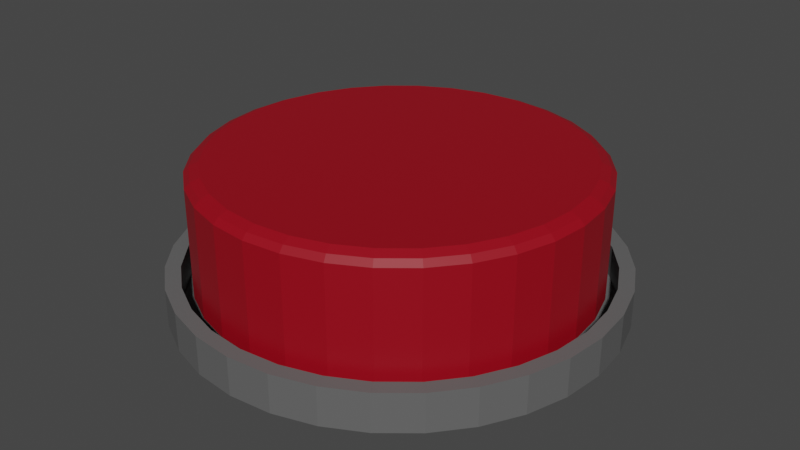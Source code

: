# Source: Button.blend  (saved by Blender 3.3.6; exported with 4.5.12 LTS)
import bpy
from mathutils import Matrix  # noqa: F401  (used for matrix-valued properties, if any)

bpy.ops.wm.read_factory_settings(use_empty=True)
scene = bpy.context.scene
scene.name = 'Scene'

# ---- collections
col_collection = bpy.data.collections.new('Collection'); scene.collection.children.link(col_collection)

# ---- materials (node trees are filled in below, after node groups)
mat_material_001 = bpy.data.materials.new('Material.001')
mat_material_001.use_transparent_shadow = False
mat_material_002 = bpy.data.materials.new('Material.002')
mat_material_002.use_transparent_shadow = False

# ---- material node trees
mat_material_001.use_nodes = True; mat_material_001.node_tree.nodes.clear()
_N = mat_material_001.node_tree.nodes; _L = mat_material_001.node_tree.links
n0 = _N.new('ShaderNodeBsdfPrincipled'); n0.name = 'Principled BSDF'; n0.location = (10, 300)
n0.distribution = 'GGX'
n0.subsurface_method = 'RANDOM_WALK_SKIN'
n0.inputs[0].default_value = (0.3111, 0.0, 0.008883, 1.0)
n0.inputs[3].default_value = 1.45
n0.inputs[27].default_value = (0.0, 0.0, 0.0, 1.0)
n0.inputs[28].default_value = 1.0
n1 = _N.new('ShaderNodeOutputMaterial'); n1.name = 'Material Output'; n1.location = (300, 300)
_L.new(n0.outputs[0], n1.inputs[0])
n1.is_active_output = True
mat_material_002.use_nodes = True; mat_material_002.node_tree.nodes.clear()
_N = mat_material_002.node_tree.nodes; _L = mat_material_002.node_tree.links
n0 = _N.new('ShaderNodeBsdfPrincipled'); n0.name = 'Principled BSDF'; n0.location = (10, 300)
n0.distribution = 'GGX'
n0.subsurface_method = 'RANDOM_WALK_SKIN'
n0.inputs[0].default_value = (0.1226, 0.1226, 0.1226, 1.0)
n0.inputs[3].default_value = 1.45
n0.inputs[27].default_value = (0.0, 0.0, 0.0, 1.0)
n0.inputs[28].default_value = 1.0
n1 = _N.new('ShaderNodeOutputMaterial'); n1.name = 'Material Output'; n1.location = (300, 300)
_L.new(n0.outputs[0], n1.inputs[0])
n1.is_active_output = True

# ---- world
world_world = bpy.data.worlds.new('World'); scene.world = world_world
world_world.use_nodes = True; world_world.node_tree.nodes.clear()
_N = world_world.node_tree.nodes; _L = world_world.node_tree.links
n0 = _N.new('ShaderNodeOutputWorld'); n0.name = 'World Output'; n0.location = (300, 300)
n1 = _N.new('ShaderNodeBackground'); n1.name = 'Background'; n1.location = (10, 300)
n1.inputs[0].default_value = (0.05088, 0.05088, 0.05088, 1.0)
_L.new(n1.outputs[0], n0.inputs[0])
n0.is_active_output = True
world_world.color = (0.05088, 0.05088, 0.05088)
world_world.use_sun_shadow = False
world_world.sun_shadow_jitter_overblur = 0.0

# ---- meshes
me_cylinder = bpy.data.meshes.new('Cylinder')
me_cylinder.from_pydata([(0.0, 0.9341, -0.08758), (0.1822, 0.9161, -0.08758), (0.3575, 0.863, -0.08758), (0.5189, 0.7766, -0.08758), (0.6605, 0.6605, -0.08758), (0.7766, 0.5189, -0.08758), (0.863, 0.3575, -0.08758), (0.9161, 0.1822, -0.08758), (0.9341, 0.0, -0.08758), (0.9161, -0.1822, -0.08758), (0.863, -0.3575, -0.08758), (0.7766, -0.5189, -0.08758), (0.6605, -0.6605, -0.08758), (0.5189, -0.7766, -0.08758), (0.3575, -0.863, -0.08758), (0.1822, -0.9161, -0.08758), (0.0, -0.9341, -0.08758), (-0.1822, -0.9161, -0.08758), (-0.3575, -0.863, -0.08758), (-0.5189, -0.7766, -0.08758), (-0.6605, -0.6605, -0.08758), (-0.7766, -0.5189, -0.08758), (-0.863, -0.3575, -0.08758), (-0.9161, -0.1822, -0.08758), (-0.9341, 0.0, -0.08758), (-0.9161, 0.1822, -0.08758), (-0.863, 0.3575, -0.08758), (-0.7766, 0.5189, -0.08758), (-0.6605, 0.6605, -0.08758), (-0.5189, 0.7766, -0.08758), (-0.3575, 0.863, -0.08758), (-0.1822, 0.9161, -0.08758), (0.0, 1.0, 0.08758), (0.1951, 0.9808, 0.08758), (0.3827, 0.9239, 0.08758), (0.5556, 0.8315, 0.08758), (0.7071, 0.7071, 0.08758), (0.8315, 0.5556, 0.08758), (0.9239, 0.3827, 0.08758), (0.9808, 0.1951, 0.08758), (1.0, 0.0, 0.08758), (0.9808, -0.1951, 0.08758), (0.9239, -0.3827, 0.08758), (0.8315, -0.5556, 0.08758), (0.7071, -0.7071, 0.08758), (0.5556, -0.8315, 0.08758), (0.3827, -0.9239, 0.08758), (0.1951, -0.9808, 0.08758), (0.0, -1.0, 0.08758), (-0.1951, -0.9808, 0.08758), (-0.3827, -0.9239, 0.08758), (-0.5556, -0.8315, 0.08758), (-0.7071, -0.7071, 0.08758), (-0.8315, -0.5556, 0.08758), (-0.9239, -0.3827, 0.08758), (-0.9808, -0.1951, 0.08758), (-1.0, 0.0, 0.08758), (-0.9808, 0.1951, 0.08758), (-0.9239, 0.3827, 0.08758), (-0.8315, 0.5556, 0.08758), (-0.7071, 0.7071, 0.08758), (-0.5556, 0.8315, 0.08758), (-0.3827, 0.9239, 0.08758), (-0.1951, 0.9808, 0.08758), (0.0, 0.932, 0.08758), (0.1818, 0.9141, 0.08758), (0.3566, 0.861, 0.08758), (0.5178, 0.7749, 0.08758), (0.659, 0.659, 0.08758), (0.7749, 0.5178, 0.08758), (0.861, 0.3566, 0.08758), (0.9141, 0.1818, 0.08758), (0.932, 0.0, 0.08758), (0.9141, -0.1818, 0.08758), (0.861, -0.3566, 0.08758), (0.7749, -0.5178, 0.08758), (0.659, -0.659, 0.08758), (0.5178, -0.7749, 0.08758), (0.3566, -0.861, 0.08758), (0.1818, -0.9141, 0.08758), (0.0, -0.932, 0.08758), (-0.1818, -0.9141, 0.08758), (-0.3566, -0.861, 0.08758), (-0.5178, -0.7749, 0.08758), (-0.659, -0.659, 0.08758), (-0.7749, -0.5178, 0.08758), (-0.861, -0.3566, 0.08758), (-0.9141, -0.1818, 0.08758), (-0.932, 0.0, 0.08758), (-0.9141, 0.1818, 0.08758), (-0.861, 0.3566, 0.08758), (-0.7749, 0.5178, 0.08758), (-0.659, 0.659, 0.08758), (-0.5178, 0.7749, 0.08758), (-0.3566, 0.861, 0.08758), (-0.1818, 0.9141, 0.08758), (0.1951, 0.9808, -0.08758), (0.0, 1.0, -0.08758), (0.3827, 0.9239, -0.08758), (0.5556, 0.8315, -0.08758), (0.7071, 0.7071, -0.08758), (0.8315, 0.5556, -0.08758), (0.9239, 0.3827, -0.08758), (0.9808, 0.1951, -0.08758), (1.0, 0.0, -0.08758), (0.9808, -0.1951, -0.08758), (0.9239, -0.3827, -0.08758), (0.8315, -0.5556, -0.08758), (0.7071, -0.7071, -0.08758), (0.5556, -0.8315, -0.08758), (0.3827, -0.9239, -0.08758), (0.1951, -0.9808, -0.08758), (0.0, -1.0, -0.08758), (-0.1951, -0.9808, -0.08758), (-0.3827, -0.9239, -0.08758), (-0.5556, -0.8315, -0.08758), (-0.7071, -0.7071, -0.08758), (-0.8315, -0.5556, -0.08758), (-0.9239, -0.3827, -0.08758), (-0.9808, -0.1951, -0.08758), (-1.0, 0.0, -0.08758), (-0.9808, 0.1951, -0.08758), (-0.9239, 0.3827, -0.08758), (-0.8315, 0.5556, -0.08758), (-0.7071, 0.7071, -0.08758), (-0.5556, 0.8315, -0.08758), (-0.3827, 0.9239, -0.08758), (-0.1951, 0.9808, -0.08758), (0.1822, 0.9161, -0.08758), (0.0, 0.9341, -0.08758), (0.3575, 0.863, -0.08758), (0.5189, 0.7766, -0.08758), (0.6605, 0.6605, -0.08758), (0.7766, 0.5189, -0.08758), (0.863, 0.3575, -0.08758), (0.9161, 0.1822, -0.08758), (0.9341, 0.0, -0.08758), (0.9161, -0.1822, -0.08758), (0.863, -0.3575, -0.08758), (0.7766, -0.5189, -0.08758), (0.6605, -0.6605, -0.08758), (0.5189, -0.7766, -0.08758), (0.3575, -0.863, -0.08758), (0.1822, -0.9161, -0.08758), (0.0, -0.9341, -0.08758), (-0.1822, -0.9161, -0.08758), (-0.3575, -0.863, -0.08758), (-0.5189, -0.7766, -0.08758), (-0.6605, -0.6605, -0.08758), (-0.7766, -0.5189, -0.08758), (-0.863, -0.3575, -0.08758), (-0.9161, -0.1822, -0.08758), (-0.9341, 0.0, -0.08758), (-0.9161, 0.1822, -0.08758), (-0.863, 0.3575, -0.08758), (-0.7766, 0.5189, -0.08758), (-0.6605, 0.6605, -0.08758), (-0.5189, 0.7766, -0.08758), (-0.3575, 0.863, -0.08758), (-0.1822, 0.9161, -0.08758), (0.1822, 0.9161, -0.08758), (0.0, 0.9341, -0.08758), (0.3575, 0.863, -0.08758), (0.5189, 0.7766, -0.08758), (0.6605, 0.6605, -0.08758), (0.7766, 0.5189, -0.08758), (0.863, 0.3575, -0.08758), (0.9161, 0.1822, -0.08758), (0.9341, 0.0, -0.08758), (0.9161, -0.1822, -0.08758), (0.863, -0.3575, -0.08758), (0.7766, -0.5189, -0.08758), (0.6605, -0.6605, -0.08758), (0.5189, -0.7766, -0.08758), (0.3575, -0.863, -0.08758), (0.1822, -0.9161, -0.08758), (0.0, -0.9341, -0.08758), (-0.1822, -0.9161, -0.08758), (-0.3575, -0.863, -0.08758), (-0.5189, -0.7766, -0.08758), (-0.6605, -0.6605, -0.08758), (-0.7766, -0.5189, -0.08758), (-0.863, -0.3575, -0.08758), (-0.9161, -0.1822, -0.08758), (-0.9341, 0.0, -0.08758), (-0.9161, 0.1822, -0.08758), (-0.863, 0.3575, -0.08758), (-0.7766, 0.5189, -0.08758), (-0.6605, 0.6605, -0.08758), (-0.5189, 0.7766, -0.08758), (-0.3575, 0.863, -0.08758), (-0.1822, 0.9161, -0.08758), (0.1822, 0.9161, -0.08758), (0.0, 0.9341, -0.08758), (0.3575, 0.863, -0.08758), (0.5189, 0.7766, -0.08758), (0.6605, 0.6605, -0.08758), (0.7766, 0.5189, -0.08758), (0.863, 0.3575, -0.08758), (0.9161, 0.1822, -0.08758), (0.9341, 0.0, -0.08758), (0.9161, -0.1822, -0.08758), (0.863, -0.3575, -0.08758), (0.7766, -0.5189, -0.08758), (0.6605, -0.6605, -0.08758), (0.5189, -0.7766, -0.08758), (0.3575, -0.863, -0.08758), (0.1822, -0.9161, -0.08758), (0.0, -0.9341, -0.08758), (-0.1822, -0.9161, -0.08758), (-0.3575, -0.863, -0.08758), (-0.5189, -0.7766, -0.08758), (-0.6605, -0.6605, -0.08758), (-0.7766, -0.5189, -0.08758), (-0.863, -0.3575, -0.08758), (-0.9161, -0.1822, -0.08758), (-0.9341, 0.0, -0.08758), (-0.9161, 0.1822, -0.08758), (-0.863, 0.3575, -0.08758), (-0.7766, 0.5189, -0.08758), (-0.6605, 0.6605, -0.08758), (-0.5189, 0.7766, -0.08758), (-0.3575, 0.863, -0.08758), (-0.1822, 0.9161, -0.08758), (0.1822, 0.9161, -0.06022), (-8.188e-12, 0.9341, -0.06022), (0.3575, 0.863, -0.06022), (0.5189, 0.7766, -0.06022), (0.6605, 0.6605, -0.06022), (0.7766, 0.5189, -0.06022), (0.863, 0.3575, -0.06022), (0.9161, 0.1822, -0.06022), (0.9341, 0.0, -0.06022), (0.9161, -0.1822, -0.06022), (0.863, -0.3575, -0.06022), (0.7766, -0.5189, -0.06022), (0.6605, -0.6605, -0.06022), (0.5189, -0.7766, -0.06022), (0.3575, -0.863, -0.06022), (0.1822, -0.9161, -0.06022), (-8.188e-12, -0.9341, -0.06022), (-0.1822, -0.9161, -0.06022), (-0.3575, -0.863, -0.06022), (-0.5189, -0.7766, -0.06022), (-0.6605, -0.6605, -0.06022), (-0.7766, -0.5189, -0.06022), (-0.863, -0.3575, -0.06022), (-0.9161, -0.1822, -0.06022), (-0.9341, 0.0, -0.06022), (-0.9161, 0.1822, -0.06022), (-0.863, 0.3575, -0.06022), (-0.7766, 0.5189, -0.06022), (-0.6605, 0.6605, -0.06022), (-0.5189, 0.7766, -0.06022), (-0.3575, 0.863, -0.06022), (-0.1822, 0.9161, -0.06022)], [], [(32, 33, 96, 97), (33, 34, 98, 96), (34, 35, 99, 98), (35, 36, 100, 99), (36, 37, 101, 100), (37, 38, 102, 101), (38, 39, 103, 102), (39, 40, 104, 103), (40, 41, 105, 104), (41, 42, 106, 105), (42, 43, 107, 106), (43, 44, 108, 107), (44, 45, 109, 108), (45, 46, 110, 109), (46, 47, 111, 110), (47, 48, 112, 111), (48, 49, 113, 112), (49, 50, 114, 113), (50, 51, 115, 114), (51, 52, 116, 115), (52, 53, 117, 116), (53, 54, 118, 117), (54, 55, 119, 118), (55, 56, 120, 119), (56, 57, 121, 120), (57, 58, 122, 121), (58, 59, 123, 122), (59, 60, 124, 123), (60, 61, 125, 124), (61, 62, 126, 125), (5, 6, 134, 133), (62, 63, 127, 126), (63, 32, 97, 127), (65, 33, 32, 64), (66, 34, 33, 65), (67, 35, 34, 66), (68, 36, 35, 67), (69, 37, 36, 68), (70, 38, 37, 69), (71, 39, 38, 70), (72, 40, 39, 71), (73, 41, 40, 72), (74, 42, 41, 73), (75, 43, 42, 74), (76, 44, 43, 75), (77, 45, 44, 76), (78, 46, 45, 77), (79, 47, 46, 78), (80, 48, 47, 79), (81, 49, 48, 80), (82, 50, 49, 81), (83, 51, 50, 82), (84, 52, 51, 83), (85, 53, 52, 84), (86, 54, 53, 85), (87, 55, 54, 86), (88, 56, 55, 87), (89, 57, 56, 88), (90, 58, 57, 89), (91, 59, 58, 90), (92, 60, 59, 91), (93, 61, 60, 92), (94, 62, 61, 93), (95, 63, 62, 94), (64, 32, 63, 95), (0, 97, 96, 1), (1, 96, 98, 2), (2, 98, 99, 3), (3, 99, 100, 4), (4, 100, 101, 5), (5, 101, 102, 6), (6, 102, 103, 7), (7, 103, 104, 8), (8, 104, 105, 9), (9, 105, 106, 10), (10, 106, 107, 11), (11, 107, 108, 12), (12, 108, 109, 13), (13, 109, 110, 14), (14, 110, 111, 15), (15, 111, 112, 16), (16, 112, 113, 17), (17, 113, 114, 18), (18, 114, 115, 19), (19, 115, 116, 20), (20, 116, 117, 21), (21, 117, 118, 22), (22, 118, 119, 23), (23, 119, 120, 24), (24, 120, 121, 25), (25, 121, 122, 26), (26, 122, 123, 27), (27, 123, 124, 28), (28, 124, 125, 29), (29, 125, 126, 30), (30, 126, 127, 31), (31, 127, 97, 0), (95, 31, 0, 64), (17, 81, 80, 16), (70, 6, 7, 71), (89, 25, 26, 90), (93, 29, 30, 94), (19, 83, 82, 18), (91, 27, 28, 92), (65, 1, 2, 66), (67, 3, 4, 68), (76, 75, 11, 12), (20, 21, 85, 84), (94, 30, 31, 95), (72, 8, 9, 73), (10, 74, 73, 9), (20, 84, 83, 19), (69, 5, 6, 70), (88, 24, 25, 89), (90, 26, 27, 91), (18, 82, 81, 17), (71, 7, 8, 72), (22, 86, 85, 21), (24, 88, 87, 23), (92, 28, 29, 93), (69, 68, 4, 5), (13, 77, 76, 12), (11, 75, 74, 10), (14, 78, 77, 13), (23, 87, 86, 22), (15, 79, 78, 14), (66, 2, 3, 67), (16, 80, 79, 15), (64, 0, 1, 65), (144, 145, 177, 176), (19, 20, 148, 147), (6, 7, 135, 134), (20, 21, 149, 148), (7, 8, 136, 135), (21, 22, 150, 149), (8, 9, 137, 136), (22, 23, 151, 150), (9, 10, 138, 137), (23, 24, 152, 151), (10, 11, 139, 138), (24, 25, 153, 152), (11, 12, 140, 139), (25, 26, 154, 153), (12, 13, 141, 140), (26, 27, 155, 154), (13, 14, 142, 141), (0, 1, 128, 129), (27, 28, 156, 155), (14, 15, 143, 142), (1, 2, 130, 128), (28, 29, 157, 156), (15, 16, 144, 143), (2, 3, 131, 130), (29, 30, 158, 157), (16, 17, 145, 144), (3, 4, 132, 131), (30, 31, 159, 158), (17, 18, 146, 145), (4, 5, 133, 132), (31, 0, 129, 159), (18, 19, 147, 146), (179, 180, 212, 211), (131, 132, 164, 163), (158, 159, 191, 190), (145, 146, 178, 177), (132, 133, 165, 164), (159, 129, 161, 191), (146, 147, 179, 178), (133, 134, 166, 165), (147, 148, 180, 179), (134, 135, 167, 166), (148, 149, 181, 180), (135, 136, 168, 167), (149, 150, 182, 181), (136, 137, 169, 168), (150, 151, 183, 182), (137, 138, 170, 169), (151, 152, 184, 183), (138, 139, 171, 170), (152, 153, 185, 184), (139, 140, 172, 171), (153, 154, 186, 185), (140, 141, 173, 172), (154, 155, 187, 186), (141, 142, 174, 173), (129, 128, 160, 161), (155, 156, 188, 187), (142, 143, 175, 174), (128, 130, 162, 160), (156, 157, 189, 188), (143, 144, 176, 175), (130, 131, 163, 162), (157, 158, 190, 189), (214, 246, 247, 215), (166, 167, 199, 198), (180, 181, 213, 212), (167, 168, 200, 199), (181, 182, 214, 213), (168, 169, 201, 200), (182, 183, 215, 214), (169, 170, 202, 201), (183, 184, 216, 215), (170, 171, 203, 202), (184, 185, 217, 216), (171, 172, 204, 203), (185, 186, 218, 217), (172, 173, 205, 204), (186, 187, 219, 218), (173, 174, 206, 205), (161, 160, 192, 193), (187, 188, 220, 219), (174, 175, 207, 206), (160, 162, 194, 192), (188, 189, 221, 220), (175, 176, 208, 207), (162, 163, 195, 194), (189, 190, 222, 221), (176, 177, 209, 208), (163, 164, 196, 195), (190, 191, 223, 222), (177, 178, 210, 209), (164, 165, 197, 196), (191, 161, 193, 223), (178, 179, 211, 210), (165, 166, 198, 197), (224, 225, 255, 254, 253, 252, 251, 250, 249, 248, 247, 246, 245, 244, 243, 242, 241, 240, 239, 238, 237, 236, 235, 234, 233, 232, 231, 230, 229, 228, 227, 226), (201, 233, 234, 202), (215, 247, 248, 216), (202, 234, 235, 203), (216, 248, 249, 217), (203, 235, 236, 204), (217, 249, 250, 218), (204, 236, 237, 205), (218, 250, 251, 219), (205, 237, 238, 206), (193, 225, 224, 192), (219, 251, 252, 220), (206, 238, 239, 207), (192, 224, 226, 194), (220, 252, 253, 221), (207, 239, 240, 208), (194, 226, 227, 195), (221, 253, 254, 222), (208, 240, 241, 209), (195, 227, 228, 196), (222, 254, 255, 223), (209, 241, 242, 210), (196, 228, 229, 197), (223, 255, 225, 193), (210, 242, 243, 211), (197, 229, 230, 198), (211, 243, 244, 212), (198, 230, 231, 199), (212, 244, 245, 213), (199, 231, 232, 200), (213, 245, 246, 214), (200, 232, 233, 201), (194, 195, 196, 197, 198, 199, 200, 201, 202, 203, 204, 205, 206, 207, 208, 209, 210, 211, 212, 213, 214, 215, 216, 217, 218, 219, 220, 221, 222, 223, 193, 192)])
me_cylinder.polygons.foreach_set('material_index', [1, 1, 1, 1, 1, 1, 1, 1, 1, 1, 1, 1, 1, 1, 1, 1, 1, 1, 1, 1, 1, 1, 1, 1, 1, 1, 1, 1, 1, 1, 1, 1, 1, 1, 1, 1, 1, 1, 1, 1, 1, 1, 1, 1, 1, 1, 1, 1, 1, 1, 1, 1, 1, 1, 1, 1, 1, 1, 1, 1, 1, 1, 1, 1, 1, 1, 1, 1, 1, 1, 1, 1, 1, 1, 1, 1, 1, 1, 1, 1, 1, 1, 1, 1, 1, 1, 1, 1, 1, 1, 1, 1, 1, 1, 1, 1, 1, 1, 1, 1, 1, 1, 1, 1, 1, 1, 1, 1, 1, 1, 1, 1, 1, 1, 1, 1, 1, 1, 1, 1, 1, 1, 1, 1, 1, 1, 1, 1, 1, 1, 1, 1, 1, 1, 1, 1, 1, 1, 1, 1, 1, 1, 1, 1, 1, 1, 1, 1, 1, 1, 1, 1, 1, 1, 1, 1, 1, 1, 1, 1, 1, 1, 1, 1, 1, 1, 1, 1, 1, 1, 1, 1, 1, 1, 1, 1, 1, 1, 1, 1, 1, 1, 1, 1, 1, 1, 1, 1, 1, 1, 1, 1, 1, 1, 1, 1, 1, 1, 1, 1, 1, 1, 1, 1, 1, 1, 1, 1, 1, 1, 1, 1, 1, 1, 1, 1, 1, 1, 1, 1, 1, 1, 1, 1, 1, 1, 1, 1, 1, 1, 1, 1, 1, 1, 1, 1, 1, 1, 1, 1, 1, 1, 1, 1, 1, 1, 1, 1, 1, 1, 1, 1, 1, 1, 1, 1, 1, 1])
_uv = me_cylinder.uv_layers.new(name='UVMap')
_uv.uv.foreach_set('vector', [1.0, 0.5, 0.9688, 0.5, 0.9688, 1.0, 1.0, 1.0, 0.9688, 0.5, 0.9375, 0.5, 0.9375, 1.0, 0.9688, 1.0, 0.9375, 0.5, 0.9062, 0.5, 0.9062, 1.0, 0.9375, 1.0, 0.9062, 0.5, 0.875, 0.5, 0.875, 1.0, 0.9062, 1.0, 0.875, 0.5, 0.8438, 0.5, 0.8438, 1.0, 0.875, 1.0, 0.8438, 0.5, 0.8125, 0.5, 0.8125, 1.0, 0.8438, 1.0, 0.8125, 0.5, 0.7812, 0.5, 0.7812, 1.0, 0.8125, 1.0, 0.7812, 0.5, 0.75, 0.5, 0.75, 1.0, 0.7812, 1.0, 0.75, 0.5, 0.7188, 0.5, 0.7188, 1.0, 0.75, 1.0, 0.7188, 0.5, 0.6875, 0.5, 0.6875, 1.0, 0.7188, 1.0, 0.6875, 0.5, 0.6562, 0.5, 0.6562, 1.0, 0.6875, 1.0, 0.6562, 0.5, 0.625, 0.5, 0.625, 1.0, 0.6562, 1.0, 0.625, 0.5, 0.5938, 0.5, 0.5938, 1.0, 0.625, 1.0, 0.5938, 0.5, 0.5625, 0.5, 0.5625, 1.0, 0.5938, 1.0, 0.5625, 0.5, 0.5312, 0.5, 0.5312, 1.0, 0.5625, 1.0, 0.5312, 0.5, 0.5, 0.5, 0.5, 1.0, 0.5312, 1.0, 0.5, 0.5, 0.4688, 0.5, 0.4688, 1.0, 0.5, 1.0, 0.4688, 0.5, 0.4375, 0.5, 0.4375, 1.0, 0.4688, 1.0, 0.4375, 0.5, 0.4062, 0.5, 0.4062, 1.0, 0.4375, 1.0, 0.4062, 0.5, 0.375, 0.5, 0.375, 1.0, 0.4062, 1.0, 0.375, 0.5, 0.3438, 0.5, 0.3438, 1.0, 0.375, 1.0, 0.3438, 0.5, 0.3125, 0.5, 0.3125, 1.0, 0.3438, 1.0, 0.3125, 0.5, 0.2812, 0.5, 0.2812, 1.0, 0.3125, 1.0, 0.2812, 0.5, 0.25, 0.5, 0.25, 1.0, 0.2812, 1.0, 0.25, 0.5, 0.2188, 0.5, 0.2188, 1.0, 0.25, 1.0, 0.2188, 0.5, 0.1875, 0.5, 0.1875, 1.0, 0.2188, 1.0, 0.1875, 0.5, 0.1562, 0.5, 0.1562, 1.0, 0.1875, 1.0, 0.1562, 0.5, 0.125, 0.5, 0.125, 1.0, 0.1562, 1.0, 0.125, 0.5, 0.09375, 0.5, 0.09375, 1.0, 0.125, 1.0, 0.09375, 0.5, 0.0625, 0.5, 0.0625, 1.0, 0.09375, 1.0, 0.4364, 0.3745, 0.4571, 0.3358, 0.4571, 0.3358, 0.4364, 0.3745, 0.0625, 0.5, 0.03125, 0.5, 0.03125, 1.0, 0.0625, 1.0, 0.03125, 0.5, 0.0, 0.5, 0.0, 1.0, 0.03125, 1.0, 0.7936, 0.4694, 0.7968, 0.4854, 0.75, 0.49, 0.75, 0.4737, 0.8356, 0.4566, 0.8418, 0.4717, 0.7968, 0.4854, 0.7936, 0.4694, 0.8743, 0.436, 0.8833, 0.4496, 0.8418, 0.4717, 0.8356, 0.4566, 0.9082, 0.4082, 0.9197, 0.4197, 0.8833, 0.4496, 0.8743, 0.436, 0.936, 0.3743, 0.9496, 0.3833, 0.9197, 0.4197, 0.9082, 0.4082, 0.9566, 0.3356, 0.9717, 0.3418, 0.9496, 0.3833, 0.936, 0.3743, 0.9694, 0.2936, 0.9854, 0.2968, 0.9717, 0.3418, 0.9566, 0.3356, 0.9737, 0.25, 0.99, 0.25, 0.9854, 0.2968, 0.9694, 0.2936, 0.9694, 0.2064, 0.9854, 0.2032, 0.99, 0.25, 0.9737, 0.25, 0.9566, 0.1644, 0.9717, 0.1582, 0.9854, 0.2032, 0.9694, 0.2064, 0.936, 0.1257, 0.9496, 0.1167, 0.9717, 0.1582, 0.9566, 0.1644, 0.9082, 0.09184, 0.9197, 0.08029, 0.9496, 0.1167, 0.936, 0.1257, 0.8743, 0.06402, 0.8833, 0.05045, 0.9197, 0.08029, 0.9082, 0.09184, 0.8356, 0.04336, 0.8418, 0.02827, 0.8833, 0.05045, 0.8743, 0.06402, 0.7936, 0.03063, 0.7968, 0.01461, 0.8418, 0.02827, 0.8356, 0.04336, 0.75, 0.02633, 0.75, 0.01, 0.7968, 0.01461, 0.7936, 0.03063, 0.7064, 0.03063, 0.7032, 0.01461, 0.75, 0.01, 0.75, 0.02633, 0.6644, 0.04336, 0.6582, 0.02827, 0.7032, 0.01461, 0.7064, 0.03063, 0.6257, 0.06402, 0.6167, 0.05045, 0.6582, 0.02827, 0.6644, 0.04336, 0.5918, 0.09184, 0.5803, 0.08029, 0.6167, 0.05045, 0.6257, 0.06402, 0.564, 0.1257, 0.5504, 0.1167, 0.5803, 0.08029, 0.5918, 0.09184, 0.5434, 0.1644, 0.5283, 0.1582, 0.5504, 0.1167, 0.564, 0.1257, 0.5306, 0.2064, 0.5146, 0.2032, 0.5283, 0.1582, 0.5434, 0.1644, 0.5263, 0.25, 0.51, 0.25, 0.5146, 0.2032, 0.5306, 0.2064, 0.5306, 0.2936, 0.5146, 0.2968, 0.51, 0.25, 0.5263, 0.25, 0.5434, 0.3356, 0.5283, 0.3418, 0.5146, 0.2968, 0.5306, 0.2936, 0.564, 0.3743, 0.5504, 0.3833, 0.5283, 0.3418, 0.5434, 0.3356, 0.5918, 0.4082, 0.5803, 0.4197, 0.5504, 0.3833, 0.564, 0.3743, 0.6257, 0.436, 0.6167, 0.4496, 0.5803, 0.4197, 0.5918, 0.4082, 0.6644, 0.4566, 0.6582, 0.4717, 0.6167, 0.4496, 0.6257, 0.436, 0.7064, 0.4694, 0.7032, 0.4854, 0.6582, 0.4717, 0.6644, 0.4566, 0.75, 0.4737, 0.75, 0.49, 0.7032, 0.4854, 0.7064, 0.4694, 0.25, 0.4742, 0.25, 0.49, 0.2968, 0.4854, 0.2937, 0.4699, 0.2937, 0.4699, 0.2968, 0.4854, 0.3418, 0.4717, 0.3358, 0.4571, 0.3358, 0.4571, 0.3418, 0.4717, 0.3833, 0.4496, 0.3745, 0.4364, 0.3745, 0.4364, 0.3833, 0.4496, 0.4197, 0.4197, 0.4085, 0.4085, 0.4085, 0.4085, 0.4197, 0.4197, 0.4496, 0.3833, 0.4364, 0.3745, 0.4364, 0.3745, 0.4496, 0.3833, 0.4717, 0.3418, 0.4571, 0.3358, 0.4571, 0.3358, 0.4717, 0.3418, 0.4854, 0.2968, 0.4699, 0.2937, 0.4699, 0.2937, 0.4854, 0.2968, 0.49, 0.25, 0.4742, 0.25, 0.4742, 0.25, 0.49, 0.25, 0.4854, 0.2032, 0.4699, 0.2063, 0.4699, 0.2063, 0.4854, 0.2032, 0.4717, 0.1582, 0.4571, 0.1642, 0.4571, 0.1642, 0.4717, 0.1582, 0.4496, 0.1167, 0.4364, 0.1255, 0.4364, 0.1255, 0.4496, 0.1167, 0.4197, 0.08029, 0.4085, 0.09148, 0.4085, 0.09148, 0.4197, 0.08029, 0.3833, 0.05045, 0.3745, 0.06361, 0.3745, 0.06361, 0.3833, 0.05045, 0.3418, 0.02827, 0.3358, 0.04289, 0.3358, 0.04289, 0.3418, 0.02827, 0.2968, 0.01461, 0.2937, 0.03013, 0.2937, 0.03013, 0.2968, 0.01461, 0.25, 0.01, 0.25, 0.02582, 0.25, 0.02582, 0.25, 0.01, 0.2032, 0.01461, 0.2063, 0.03013, 0.2063, 0.03013, 0.2032, 0.01461, 0.1582, 0.02827, 0.1642, 0.04289, 0.1642, 0.04289, 0.1582, 0.02827, 0.1167, 0.05045, 0.1255, 0.06361, 0.1255, 0.06361, 0.1167, 0.05045, 0.08029, 0.08029, 0.09148, 0.09148, 0.09148, 0.09148, 0.08029, 0.08029, 0.05045, 0.1167, 0.06361, 0.1255, 0.06361, 0.1255, 0.05045, 0.1167, 0.02827, 0.1582, 0.04289, 0.1642, 0.04289, 0.1642, 0.02827, 0.1582, 0.01461, 0.2032, 0.03013, 0.2063, 0.03013, 0.2063, 0.01461, 0.2032, 0.01, 0.25, 0.02582, 0.25, 0.02582, 0.25, 0.01, 0.25, 0.01461, 0.2968, 0.03013, 0.2937, 0.03013, 0.2937, 0.01461, 0.2968, 0.02827, 0.3418, 0.04289, 0.3358, 0.04289, 0.3358, 0.02827, 0.3418, 0.05045, 0.3833, 0.06361, 0.3745, 0.06361, 0.3745, 0.05045, 0.3833, 0.08029, 0.4197, 0.09148, 0.4085, 0.09148, 0.4085, 0.08029, 0.4197, 0.1167, 0.4496, 0.1255, 0.4364, 0.1255, 0.4364, 0.1167, 0.4496, 0.1582, 0.4717, 0.1642, 0.4571, 0.1642, 0.4571, 0.1582, 0.4717, 0.2032, 0.4854, 0.2063, 0.4699, 0.2063, 0.4699, 0.2032, 0.4854, 0.25, 0.49, 0.25, 0.4742, 0.0, 0.0, 0.0, 0.0, 0.0, 0.0, 0.0, 0.0, 0.0, 0.0, 0.0, 0.0, 0.0, 0.0, 0.0, 0.0, 0.0, 0.0, 0.0, 0.0, 0.0, 0.0, 0.0, 0.0, 0.0, 0.0, 0.0, 0.0, 0.0, 0.0, 0.0, 0.0, 0.0, 0.0, 0.0, 0.0, 0.0, 0.0, 0.0, 0.0, 0.0, 0.0, 0.0, 0.0, 0.0, 0.0, 0.0, 0.0, 0.0, 0.0, 0.0, 0.0, 0.0, 0.0, 0.0, 0.0, 0.0, 0.0, 0.0, 0.0, 0.0, 0.0, 0.0, 0.0, 0.0, 0.0, 0.0, 0.0, 0.0, 0.0, 0.0, 0.0, 0.0, 0.0, 0.0, 0.0, 0.0, 0.0, 0.0, 0.0, 0.0, 0.0, 0.0, 0.0, 0.0, 0.0, 0.0, 0.0, 0.0, 0.0, 0.0, 0.0, 0.0, 0.0, 0.0, 0.0, 0.0, 0.0, 0.0, 0.0, 0.0, 0.0, 0.0, 0.0, 0.0, 0.0, 0.0, 0.0, 0.0, 0.0, 0.0, 0.0, 0.0, 0.0, 0.0, 0.0, 0.0, 0.0, 0.0, 0.0, 0.0, 0.0, 0.0, 0.0, 0.0, 0.0, 0.0, 0.0, 0.0, 0.0, 0.0, 0.0, 0.0, 0.0, 0.0, 0.0, 0.0, 0.0, 0.0, 0.0, 0.0, 0.0, 0.0, 0.0, 0.0, 0.0, 0.0, 0.0, 0.0, 0.0, 0.0, 0.0, 0.0, 0.0, 0.0, 0.0, 0.0, 0.0, 0.0, 0.0, 0.0, 0.0, 0.0, 0.0, 0.0, 0.0, 0.0, 0.0, 0.0, 0.0, 0.0, 0.0, 0.0, 0.0, 0.0, 0.0, 0.0, 0.0, 0.0, 0.0, 0.0, 0.0, 0.0, 0.0, 0.0, 0.0, 0.0, 0.0, 0.0, 0.0, 0.0, 0.0, 0.0, 0.0, 0.0, 0.0, 0.0, 0.0, 0.0, 0.0, 0.0, 0.0, 0.0, 0.0, 0.0, 0.0, 0.0, 0.0, 0.0, 0.0, 0.0, 0.0, 0.0, 0.0, 0.0, 0.0, 0.0, 0.0, 0.0, 0.0, 0.0, 0.0, 0.0, 0.0, 0.0, 0.0, 0.0, 0.0, 0.0, 0.0, 0.0, 0.0, 0.0, 0.0, 0.0, 0.0, 0.0, 0.0, 0.0, 0.0, 0.0, 0.0, 0.0, 0.0, 0.0, 0.0, 0.0, 0.0, 0.0, 0.0, 0.0, 0.0, 0.0, 0.0, 0.0, 0.0, 0.25, 0.02582, 0.2063, 0.03013, 0.2063, 0.03013, 0.25, 0.02582, 0.1255, 0.06361, 0.09148, 0.09148, 0.09148, 0.09148, 0.1255, 0.06361, 0.4571, 0.3358, 0.4699, 0.2937, 0.4699, 0.2937, 0.4571, 0.3358, 0.09148, 0.09148, 0.06361, 0.1255, 0.06361, 0.1255, 0.09148, 0.09148, 0.4699, 0.2937, 0.4742, 0.25, 0.4742, 0.25, 0.4699, 0.2937, 0.06361, 0.1255, 0.04289, 0.1642, 0.04289, 0.1642, 0.06361, 0.1255, 0.4742, 0.25, 0.4699, 0.2063, 0.4699, 0.2063, 0.4742, 0.25, 0.04289, 0.1642, 0.03013, 0.2063, 0.03013, 0.2063, 0.04289, 0.1642, 0.4699, 0.2063, 0.4571, 0.1642, 0.4571, 0.1642, 0.4699, 0.2063, 0.03013, 0.2063, 0.02582, 0.25, 0.02582, 0.25, 0.03013, 0.2063, 0.4571, 0.1642, 0.4364, 0.1255, 0.4364, 0.1255, 0.4571, 0.1642, 0.02582, 0.25, 0.03013, 0.2937, 0.03013, 0.2937, 0.02582, 0.25, 0.4364, 0.1255, 0.4085, 0.09148, 0.4085, 0.09148, 0.4364, 0.1255, 0.03013, 0.2937, 0.04289, 0.3358, 0.04289, 0.3358, 0.03013, 0.2937, 0.4085, 0.09148, 0.3745, 0.06361, 0.3745, 0.06361, 0.4085, 0.09148, 0.04289, 0.3358, 0.06361, 0.3745, 0.06361, 0.3745, 0.04289, 0.3358, 0.3745, 0.06361, 0.3358, 0.04289, 0.3358, 0.04289, 0.3745, 0.06361, 0.25, 0.4742, 0.2937, 0.4699, 0.2937, 0.4699, 0.25, 0.4742, 0.06361, 0.3745, 0.09148, 0.4085, 0.09148, 0.4085, 0.06361, 0.3745, 0.3358, 0.04289, 0.2937, 0.03013, 0.2937, 0.03013, 0.3358, 0.04289, 0.2937, 0.4699, 0.3358, 0.4571, 0.3358, 0.4571, 0.2937, 0.4699, 0.09148, 0.4085, 0.1255, 0.4364, 0.1255, 0.4364, 0.09148, 0.4085, 0.2937, 0.03013, 0.25, 0.02582, 0.25, 0.02582, 0.2937, 0.03013, 0.3358, 0.4571, 0.3745, 0.4364, 0.3745, 0.4364, 0.3358, 0.4571, 0.1255, 0.4364, 0.1642, 0.4571, 0.1642, 0.4571, 0.1255, 0.4364, 0.25, 0.02582, 0.2063, 0.03013, 0.2063, 0.03013, 0.25, 0.02582, 0.3745, 0.4364, 0.4085, 0.4085, 0.4085, 0.4085, 0.3745, 0.4364, 0.1642, 0.4571, 0.2063, 0.4699, 0.2063, 0.4699, 0.1642, 0.4571, 0.2063, 0.03013, 0.1642, 0.04289, 0.1642, 0.04289, 0.2063, 0.03013, 0.4085, 0.4085, 0.4364, 0.3745, 0.4364, 0.3745, 0.4085, 0.4085, 0.2063, 0.4699, 0.25, 0.4742, 0.25, 0.4742, 0.2063, 0.4699, 0.1642, 0.04289, 0.1255, 0.06361, 0.1255, 0.06361, 0.1642, 0.04289, 0.1255, 0.06361, 0.09148, 0.09148, 0.09148, 0.09148, 0.1255, 0.06361, 0.3745, 0.4364, 0.4085, 0.4085, 0.4085, 0.4085, 0.3745, 0.4364, 0.1642, 0.4571, 0.2063, 0.4699, 0.2063, 0.4699, 0.1642, 0.4571, 0.2063, 0.03013, 0.1642, 0.04289, 0.1642, 0.04289, 0.2063, 0.03013, 0.4085, 0.4085, 0.4364, 0.3745, 0.4364, 0.3745, 0.4085, 0.4085, 0.2063, 0.4699, 0.25, 0.4742, 0.25, 0.4742, 0.2063, 0.4699, 0.1642, 0.04289, 0.1255, 0.06361, 0.1255, 0.06361, 0.1642, 0.04289, 0.4364, 0.3745, 0.4571, 0.3358, 0.4571, 0.3358, 0.4364, 0.3745, 0.1255, 0.06361, 0.09148, 0.09148, 0.09148, 0.09148, 0.1255, 0.06361, 0.4571, 0.3358, 0.4699, 0.2937, 0.4699, 0.2937, 0.4571, 0.3358, 0.09148, 0.09148, 0.06361, 0.1255, 0.06361, 0.1255, 0.09148, 0.09148, 0.4699, 0.2937, 0.4742, 0.25, 0.4742, 0.25, 0.4699, 0.2937, 0.06361, 0.1255, 0.04289, 0.1642, 0.04289, 0.1642, 0.06361, 0.1255, 0.4742, 0.25, 0.4699, 0.2063, 0.4699, 0.2063, 0.4742, 0.25, 0.04289, 0.1642, 0.03013, 0.2063, 0.03013, 0.2063, 0.04289, 0.1642, 0.4699, 0.2063, 0.4571, 0.1642, 0.4571, 0.1642, 0.4699, 0.2063, 0.03013, 0.2063, 0.02582, 0.25, 0.02582, 0.25, 0.03013, 0.2063, 0.4571, 0.1642, 0.4364, 0.1255, 0.4364, 0.1255, 0.4571, 0.1642, 0.02582, 0.25, 0.03013, 0.2937, 0.03013, 0.2937, 0.02582, 0.25, 0.4364, 0.1255, 0.4085, 0.09148, 0.4085, 0.09148, 0.4364, 0.1255, 0.03013, 0.2937, 0.04289, 0.3358, 0.04289, 0.3358, 0.03013, 0.2937, 0.4085, 0.09148, 0.3745, 0.06361, 0.3745, 0.06361, 0.4085, 0.09148, 0.04289, 0.3358, 0.06361, 0.3745, 0.06361, 0.3745, 0.04289, 0.3358, 0.3745, 0.06361, 0.3358, 0.04289, 0.3358, 0.04289, 0.3745, 0.06361, 0.25, 0.4742, 0.2937, 0.4699, 0.2937, 0.4699, 0.25, 0.4742, 0.06361, 0.3745, 0.09148, 0.4085, 0.09148, 0.4085, 0.06361, 0.3745, 0.3358, 0.04289, 0.2937, 0.03013, 0.2937, 0.03013, 0.3358, 0.04289, 0.2937, 0.4699, 0.3358, 0.4571, 0.3358, 0.4571, 0.2937, 0.4699, 0.09148, 0.4085, 0.1255, 0.4364, 0.1255, 0.4364, 0.09148, 0.4085, 0.2937, 0.03013, 0.25, 0.02582, 0.25, 0.02582, 0.2937, 0.03013, 0.3358, 0.4571, 0.3745, 0.4364, 0.3745, 0.4364, 0.3358, 0.4571, 0.1255, 0.4364, 0.1642, 0.4571, 0.1642, 0.4571, 0.1255, 0.4364, 0.04289, 0.1642, 0.04289, 0.1642, 0.03013, 0.2063, 0.03013, 0.2063, 0.4571, 0.3358, 0.4699, 0.2937, 0.4699, 0.2937, 0.4571, 0.3358, 0.09148, 0.09148, 0.06361, 0.1255, 0.06361, 0.1255, 0.09148, 0.09148, 0.4699, 0.2937, 0.4742, 0.25, 0.4742, 0.25, 0.4699, 0.2937, 0.06361, 0.1255, 0.04289, 0.1642, 0.04289, 0.1642, 0.06361, 0.1255, 0.4742, 0.25, 0.4699, 0.2063, 0.4699, 0.2063, 0.4742, 0.25, 0.04289, 0.1642, 0.03013, 0.2063, 0.03013, 0.2063, 0.04289, 0.1642, 0.4699, 0.2063, 0.4571, 0.1642, 0.4571, 0.1642, 0.4699, 0.2063, 0.03013, 0.2063, 0.02582, 0.25, 0.02582, 0.25, 0.03013, 0.2063, 0.4571, 0.1642, 0.4364, 0.1255, 0.4364, 0.1255, 0.4571, 0.1642, 0.02582, 0.25, 0.03013, 0.2937, 0.03013, 0.2937, 0.02582, 0.25, 0.4364, 0.1255, 0.4085, 0.09148, 0.4085, 0.09148, 0.4364, 0.1255, 0.03013, 0.2937, 0.04289, 0.3358, 0.04289, 0.3358, 0.03013, 0.2937, 0.4085, 0.09148, 0.3745, 0.06361, 0.3745, 0.06361, 0.4085, 0.09148, 0.04289, 0.3358, 0.06361, 0.3745, 0.06361, 0.3745, 0.04289, 0.3358, 0.3745, 0.06361, 0.3358, 0.04289, 0.3358, 0.04289, 0.3745, 0.06361, 0.25, 0.4742, 0.2937, 0.4699, 0.2937, 0.4699, 0.25, 0.4742, 0.06361, 0.3745, 0.09148, 0.4085, 0.09148, 0.4085, 0.06361, 0.3745, 0.3358, 0.04289, 0.2937, 0.03013, 0.2937, 0.03013, 0.3358, 0.04289, 0.2937, 0.4699, 0.3358, 0.4571, 0.3358, 0.4571, 0.2937, 0.4699, 0.09148, 0.4085, 0.1255, 0.4364, 0.1255, 0.4364, 0.09148, 0.4085, 0.2937, 0.03013, 0.25, 0.02582, 0.25, 0.02582, 0.2937, 0.03013, 0.3358, 0.4571, 0.3745, 0.4364, 0.3745, 0.4364, 0.3358, 0.4571, 0.1255, 0.4364, 0.1642, 0.4571, 0.1642, 0.4571, 0.1255, 0.4364, 0.25, 0.02582, 0.2063, 0.03013, 0.2063, 0.03013, 0.25, 0.02582, 0.3745, 0.4364, 0.4085, 0.4085, 0.4085, 0.4085, 0.3745, 0.4364, 0.1642, 0.4571, 0.2063, 0.4699, 0.2063, 0.4699, 0.1642, 0.4571, 0.2063, 0.03013, 0.1642, 0.04289, 0.1642, 0.04289, 0.2063, 0.03013, 0.4085, 0.4085, 0.4364, 0.3745, 0.4364, 0.3745, 0.4085, 0.4085, 0.2063, 0.4699, 0.25, 0.4742, 0.25, 0.4742, 0.2063, 0.4699, 0.1642, 0.04289, 0.1255, 0.06361, 0.1255, 0.06361, 0.1642, 0.04289, 0.4364, 0.3745, 0.4571, 0.3358, 0.4571, 0.3358, 0.4364, 0.3745, 0.2937, 0.4699, 0.25, 0.4742, 0.2063, 0.4699, 0.1642, 0.4571, 0.1255, 0.4364, 0.09148, 0.4085, 0.06361, 0.3745, 0.04289, 0.3358, 0.03013, 0.2937, 0.02582, 0.25, 0.03013, 0.2063, 0.04289, 0.1642, 0.06361, 0.1255, 0.09148, 0.09148, 0.1255, 0.06361, 0.1642, 0.04289, 0.2063, 0.03013, 0.25, 0.02582, 0.2937, 0.03013, 0.3358, 0.04289, 0.3745, 0.06361, 0.4085, 0.09148, 0.4364, 0.1255, 0.4571, 0.1642, 0.4699, 0.2063, 0.4742, 0.25, 0.4699, 0.2937, 0.4571, 0.3358, 0.4364, 0.3745, 0.4085, 0.4085, 0.3745, 0.4364, 0.3358, 0.4571, 0.4699, 0.2063, 0.4699, 0.2063, 0.4571, 0.1642, 0.4571, 0.1642, 0.03013, 0.2063, 0.03013, 0.2063, 0.02582, 0.25, 0.02582, 0.25, 0.4571, 0.1642, 0.4571, 0.1642, 0.4364, 0.1255, 0.4364, 0.1255, 0.02582, 0.25, 0.02582, 0.25, 0.03013, 0.2937, 0.03013, 0.2937, 0.4364, 0.1255, 0.4364, 0.1255, 0.4085, 0.09148, 0.4085, 0.09148, 0.03013, 0.2937, 0.03013, 0.2937, 0.04289, 0.3358, 0.04289, 0.3358, 0.4085, 0.09148, 0.4085, 0.09148, 0.3745, 0.06361, 0.3745, 0.06361, 0.04289, 0.3358, 0.04289, 0.3358, 0.06361, 0.3745, 0.06361, 0.3745, 0.3745, 0.06361, 0.3745, 0.06361, 0.3358, 0.04289, 0.3358, 0.04289, 0.25, 0.4742, 0.25, 0.4742, 0.2937, 0.4699, 0.2937, 0.4699, 0.06361, 0.3745, 0.06361, 0.3745, 0.09148, 0.4085, 0.09148, 0.4085, 0.3358, 0.04289, 0.3358, 0.04289, 0.2937, 0.03013, 0.2937, 0.03013, 0.2937, 0.4699, 0.2937, 0.4699, 0.3358, 0.4571, 0.3358, 0.4571, 0.09148, 0.4085, 0.09148, 0.4085, 0.1255, 0.4364, 0.1255, 0.4364, 0.2937, 0.03013, 0.2937, 0.03013, 0.25, 0.02582, 0.25, 0.02582, 0.3358, 0.4571, 0.3358, 0.4571, 0.3745, 0.4364, 0.3745, 0.4364, 0.1255, 0.4364, 0.1255, 0.4364, 0.1642, 0.4571, 0.1642, 0.4571, 0.25, 0.02582, 0.25, 0.02582, 0.2063, 0.03013, 0.2063, 0.03013, 0.3745, 0.4364, 0.3745, 0.4364, 0.4085, 0.4085, 0.4085, 0.4085, 0.1642, 0.4571, 0.1642, 0.4571, 0.2063, 0.4699, 0.2063, 0.4699, 0.2063, 0.03013, 0.2063, 0.03013, 0.1642, 0.04289, 0.1642, 0.04289, 0.4085, 0.4085, 0.4085, 0.4085, 0.4364, 0.3745, 0.4364, 0.3745, 0.2063, 0.4699, 0.2063, 0.4699, 0.25, 0.4742, 0.25, 0.4742, 0.1642, 0.04289, 0.1642, 0.04289, 0.1255, 0.06361, 0.1255, 0.06361, 0.4364, 0.3745, 0.4364, 0.3745, 0.4571, 0.3358, 0.4571, 0.3358, 0.1255, 0.06361, 0.1255, 0.06361, 0.09148, 0.09148, 0.09148, 0.09148, 0.4571, 0.3358, 0.4571, 0.3358, 0.4699, 0.2937, 0.4699, 0.2937, 0.09148, 0.09148, 0.09148, 0.09148, 0.06361, 0.1255, 0.06361, 0.1255, 0.4699, 0.2937, 0.4699, 0.2937, 0.4742, 0.25, 0.4742, 0.25, 0.06361, 0.1255, 0.06361, 0.1255, 0.04289, 0.1642, 0.04289, 0.1642, 0.4742, 0.25, 0.4742, 0.25, 0.4699, 0.2063, 0.4699, 0.2063, 0.0, 0.0, 0.0, 0.0, 0.0, 0.0, 0.0, 0.0, 0.0, 0.0, 0.0, 0.0, 0.0, 0.0, 0.0, 0.0, 0.0, 0.0, 0.0, 0.0, 0.0, 0.0, 0.0, 0.0, 0.0, 0.0, 0.0, 0.0, 0.0, 0.0, 0.0, 0.0, 0.0, 0.0, 0.0, 0.0, 0.0, 0.0, 0.0, 0.0, 0.0, 0.0, 0.0, 0.0, 0.0, 0.0, 0.0, 0.0, 0.0, 0.0, 0.0, 0.0, 0.0, 0.0, 0.0, 0.0, 0.0, 0.0, 0.0, 0.0, 0.0, 0.0, 0.0, 0.0])
me_cylinder.materials.append(mat_material_001)
me_cylinder.materials.append(mat_material_002)
me_cylinder.update()
me_cylinder_001 = bpy.data.meshes.new('Cylinder.001')
me_cylinder_001.from_pydata([(0.0, 0.885, 0.08758), (0.1727, 0.868, 0.08758), (0.3387, 0.8177, 0.08758), (0.4917, 0.7359, 0.08758), (0.6258, 0.6258, 0.08758), (0.7359, 0.4917, 0.08758), (0.8177, 0.3387, 0.08758), (0.868, 0.1727, 0.08758), (0.885, 0.0, 0.08758), (0.868, -0.1727, 0.08758), (0.8177, -0.3387, 0.08758), (0.7359, -0.4917, 0.08758), (0.6258, -0.6258, 0.08758), (0.4917, -0.7359, 0.08758), (0.3387, -0.8177, 0.08758), (0.1727, -0.868, 0.08758), (0.0, -0.885, 0.08758), (-0.1727, -0.868, 0.08758), (-0.3387, -0.8177, 0.08758), (-0.4917, -0.7359, 0.08758), (-0.6258, -0.6258, 0.08758), (-0.7359, -0.4917, 0.08758), (-0.8177, -0.3387, 0.08758), (-0.868, -0.1727, 0.08758), (-0.885, 0.0, 0.08758), (-0.868, 0.1727, 0.08758), (-0.8177, 0.3387, 0.08758), (-0.7359, 0.4917, 0.08758), (-0.6258, 0.6258, 0.08758), (-0.4917, 0.7359, 0.08758), (-0.3387, 0.8177, 0.08758), (-0.1727, 0.868, 0.08758), (-1.563e-09, 0.885, 0.5704), (0.1727, 0.868, 0.5704), (0.3387, 0.8177, 0.5704), (0.4917, 0.7359, 0.5704), (0.6258, 0.6258, 0.5704), (0.7359, 0.4917, 0.5704), (0.8177, 0.3387, 0.5704), (0.868, 0.1727, 0.5704), (0.885, 0.0, 0.5704), (0.868, -0.1727, 0.5704), (0.8177, -0.3387, 0.5704), (0.7359, -0.4917, 0.5704), (0.6258, -0.6258, 0.5704), (0.4917, -0.7359, 0.5704), (0.3387, -0.8177, 0.5704), (0.1727, -0.868, 0.5704), (-1.563e-09, -0.885, 0.5704), (-0.1727, -0.868, 0.5704), (-0.3387, -0.8177, 0.5704), (-0.4917, -0.7359, 0.5704), (-0.6258, -0.6258, 0.5704), (-0.7359, -0.4917, 0.5704), (-0.8177, -0.3387, 0.5704), (-0.868, -0.1727, 0.5704), (-0.885, 0.0, 0.5704), (-0.868, 0.1727, 0.5704), (-0.8177, 0.3387, 0.5704), (-0.7359, 0.4917, 0.5704), (-0.6258, 0.6258, 0.5704), (-0.4917, 0.7359, 0.5704), (-0.3387, 0.8177, 0.5704), (-0.1727, 0.868, 0.5704), (-1.863e-09, 0.8199, 0.6114), (-1.74e-09, 0.8608, 0.5945), (0.16, 0.8042, 0.6114), (0.1679, 0.8442, 0.5945), (0.3138, 0.7575, 0.6114), (0.3294, 0.7952, 0.5945), (0.4555, 0.6817, 0.6114), (0.4782, 0.7157, 0.5945), (0.5798, 0.5798, 0.6114), (0.6087, 0.6087, 0.5945), (0.6817, 0.4555, 0.6114), (0.7157, 0.4782, 0.5945), (0.7575, 0.3138, 0.6114), (0.7952, 0.3294, 0.5945), (0.8042, 0.16, 0.6114), (0.8442, 0.1679, 0.5945), (0.8199, 0.0, 0.6114), (0.8608, 0.0, 0.5945), (0.8042, -0.16, 0.6114), (0.8442, -0.1679, 0.5945), (0.7575, -0.3138, 0.6114), (0.7952, -0.3294, 0.5945), (0.6817, -0.4555, 0.6114), (0.7157, -0.4782, 0.5945), (0.5798, -0.5798, 0.6114), (0.6087, -0.6087, 0.5945), (0.4555, -0.6817, 0.6114), (0.4782, -0.7157, 0.5945), (0.3138, -0.7575, 0.6114), (0.3294, -0.7952, 0.5945), (0.16, -0.8042, 0.6114), (0.1679, -0.8442, 0.5945), (-1.863e-09, -0.8199, 0.6114), (-1.74e-09, -0.8608, 0.5945), (-0.16, -0.8042, 0.6114), (-0.1679, -0.8442, 0.5945), (-0.3138, -0.7575, 0.6114), (-0.3294, -0.7952, 0.5945), (-0.4555, -0.6817, 0.6114), (-0.4782, -0.7157, 0.5945), (-0.5798, -0.5798, 0.6114), (-0.6087, -0.6087, 0.5945), (-0.6817, -0.4555, 0.6114), (-0.7157, -0.4782, 0.5945), (-0.7575, -0.3138, 0.6114), (-0.7952, -0.3294, 0.5945), (-0.8042, -0.16, 0.6114), (-0.8442, -0.1679, 0.5945), (-0.8199, 0.0, 0.6114), (-0.8608, 0.0, 0.5945), (-0.8042, 0.16, 0.6114), (-0.8442, 0.1679, 0.5945), (-0.7575, 0.3138, 0.6114), (-0.7952, 0.3294, 0.5945), (-0.6817, 0.4555, 0.6114), (-0.7157, 0.4782, 0.5945), (-0.5798, 0.5798, 0.6114), (-0.6087, 0.6087, 0.5945), (-0.4555, 0.6817, 0.6114), (-0.4782, 0.7157, 0.5945), (-0.3138, 0.7575, 0.6114), (-0.3294, 0.7952, 0.5945), (-0.16, 0.8042, 0.6114), (-0.1679, 0.8442, 0.5945)], [], [(18, 50, 51, 19), (31, 63, 32, 0), (5, 37, 38, 6), (1, 33, 34, 2), (19, 51, 52, 20), (6, 38, 39, 7), (20, 52, 53, 21), (7, 39, 40, 8), (21, 53, 54, 22), (8, 40, 41, 9), (22, 54, 55, 23), (9, 41, 42, 10), (23, 55, 56, 24), (10, 42, 43, 11), (24, 56, 57, 25), (11, 43, 44, 12), (25, 57, 58, 26), (12, 44, 45, 13), (26, 58, 59, 27), (13, 45, 46, 14), (27, 59, 60, 28), (14, 46, 47, 15), (33, 67, 69, 34), (28, 60, 61, 29), (15, 47, 48, 16), (2, 34, 35, 3), (29, 61, 62, 30), (16, 48, 49, 17), (3, 35, 36, 4), (30, 62, 63, 31), (17, 49, 50, 18), (4, 36, 37, 5), (64, 126, 124, 122, 120, 118, 116, 114, 112, 110, 108, 106, 104, 102, 100, 98, 96, 94, 92, 90, 88, 86, 84, 82, 80, 78, 76, 74, 72, 70, 68, 66), (34, 69, 71, 35), (35, 71, 73, 36), (36, 73, 75, 37), (37, 75, 77, 38), (38, 77, 79, 39), (39, 79, 81, 40), (40, 81, 83, 41), (41, 83, 85, 42), (42, 85, 87, 43), (43, 87, 89, 44), (44, 89, 91, 45), (45, 91, 93, 46), (46, 93, 95, 47), (47, 95, 97, 48), (48, 97, 99, 49), (49, 99, 101, 50), (50, 101, 103, 51), (51, 103, 105, 52), (52, 105, 107, 53), (53, 107, 109, 54), (54, 109, 111, 55), (55, 111, 113, 56), (56, 113, 115, 57), (57, 115, 117, 58), (58, 117, 119, 59), (59, 119, 121, 60), (60, 121, 123, 61), (61, 123, 125, 62), (62, 125, 127, 63), (32, 65, 67, 33), (0, 32, 33, 1), (66, 67, 65, 64), (68, 69, 67, 66), (70, 71, 69, 68), (72, 73, 71, 70), (74, 75, 73, 72), (76, 77, 75, 74), (78, 79, 77, 76), (80, 81, 79, 78), (82, 83, 81, 80), (84, 85, 83, 82), (86, 87, 85, 84), (88, 89, 87, 86), (90, 91, 89, 88), (92, 93, 91, 90), (94, 95, 93, 92), (96, 97, 95, 94), (98, 99, 97, 96), (100, 101, 99, 98), (102, 103, 101, 100), (104, 105, 103, 102), (106, 107, 105, 104), (108, 109, 107, 106), (110, 111, 109, 108), (112, 113, 111, 110), (114, 115, 113, 112), (116, 117, 115, 114), (118, 119, 117, 116), (120, 121, 119, 118), (122, 123, 121, 120), (124, 125, 123, 122), (126, 127, 125, 124), (64, 65, 127, 126), (63, 127, 65, 32), (0, 1, 2, 3, 4, 5, 6, 7, 8, 9, 10, 11, 12, 13, 14, 15, 16, 17, 18, 19, 20, 21, 22, 23, 24, 25, 26, 27, 28, 29, 30, 31)])
_uv = me_cylinder_001.uv_layers.new(name='UVMap')
_uv.uv.foreach_set('vector', [0.6687, 0.05376, 0.6687, 0.05376, 0.632, 0.07339, 0.632, 0.07339, 0.7086, 0.4583, 0.7086, 0.4583, 0.75, 0.4624, 0.75, 0.4624, 0.9266, 0.368, 0.9266, 0.368, 0.9462, 0.3313, 0.9462, 0.3313, 0.7914, 0.4583, 0.7914, 0.4583, 0.8313, 0.4462, 0.8313, 0.4462, 0.632, 0.07339, 0.632, 0.07339, 0.5998, 0.09981, 0.5998, 0.09981, 0.9462, 0.3313, 0.9462, 0.3313, 0.9583, 0.2914, 0.9583, 0.2914, 0.5998, 0.09981, 0.5998, 0.09981, 0.5734, 0.132, 0.5734, 0.132, 0.9583, 0.2914, 0.9583, 0.2914, 0.9624, 0.25, 0.9624, 0.25, 0.5734, 0.132, 0.5734, 0.132, 0.5538, 0.1687, 0.5538, 0.1687, 0.9624, 0.25, 0.9624, 0.25, 0.9583, 0.2086, 0.9583, 0.2086, 0.5538, 0.1687, 0.5538, 0.1687, 0.5417, 0.2086, 0.5417, 0.2086, 0.9583, 0.2086, 0.9583, 0.2086, 0.9462, 0.1687, 0.9462, 0.1687, 0.5417, 0.2086, 0.5417, 0.2086, 0.5376, 0.25, 0.5376, 0.25, 0.9462, 0.1687, 0.9462, 0.1687, 0.9266, 0.132, 0.9266, 0.132, 0.5376, 0.25, 0.5376, 0.25, 0.5417, 0.2914, 0.5417, 0.2914, 0.9266, 0.132, 0.9266, 0.132, 0.9002, 0.09981, 0.9002, 0.09981, 0.5417, 0.2914, 0.5417, 0.2914, 0.5538, 0.3313, 0.5538, 0.3313, 0.9002, 0.09981, 0.9002, 0.09981, 0.868, 0.07339, 0.868, 0.07339, 0.5538, 0.3313, 0.5538, 0.3313, 0.5734, 0.368, 0.5734, 0.368, 0.868, 0.07339, 0.868, 0.07339, 0.8313, 0.05376, 0.8313, 0.05376, 0.5734, 0.368, 0.5734, 0.368, 0.5998, 0.4002, 0.5998, 0.4002, 0.8313, 0.05376, 0.8313, 0.05376, 0.7914, 0.04168, 0.7914, 0.04168, 0.7914, 0.4583, 0.7903, 0.4526, 0.8291, 0.4409, 0.8313, 0.4462, 0.5998, 0.4002, 0.5998, 0.4002, 0.632, 0.4266, 0.632, 0.4266, 0.7914, 0.04168, 0.7914, 0.04168, 0.75, 0.0376, 0.75, 0.0376, 0.8313, 0.4462, 0.8313, 0.4462, 0.868, 0.4266, 0.868, 0.4266, 0.632, 0.4266, 0.632, 0.4266, 0.6687, 0.4462, 0.6687, 0.4462, 0.75, 0.0376, 0.75, 0.0376, 0.7086, 0.04168, 0.7086, 0.04168, 0.868, 0.4266, 0.868, 0.4266, 0.9002, 0.4002, 0.9002, 0.4002, 0.6687, 0.4462, 0.6687, 0.4462, 0.7086, 0.4583, 0.7086, 0.4583, 0.7086, 0.04168, 0.7086, 0.04168, 0.6687, 0.05376, 0.6687, 0.05376, 0.9002, 0.4002, 0.9002, 0.4002, 0.9266, 0.368, 0.9266, 0.368, 0.75, 0.4468, 0.7116, 0.443, 0.6747, 0.4318, 0.6407, 0.4136, 0.6109, 0.3891, 0.5864, 0.3593, 0.5682, 0.3253, 0.557, 0.2884, 0.5532, 0.25, 0.557, 0.2116, 0.5682, 0.1747, 0.5864, 0.1407, 0.6109, 0.1109, 0.6407, 0.08638, 0.6747, 0.0682, 0.7116, 0.057, 0.75, 0.05322, 0.7884, 0.057, 0.8253, 0.0682, 0.8593, 0.08638, 0.8891, 0.1109, 0.9136, 0.1407, 0.9318, 0.1747, 0.943, 0.2116, 0.9468, 0.25, 0.943, 0.2884, 0.9318, 0.3253, 0.9136, 0.3593, 0.8891, 0.3891, 0.8593, 0.4136, 0.8253, 0.4318, 0.7884, 0.443, 0.8313, 0.4462, 0.8291, 0.4409, 0.8648, 0.4218, 0.868, 0.4266, 0.868, 0.4266, 0.8648, 0.4218, 0.8961, 0.3961, 0.9002, 0.4002, 0.9002, 0.4002, 0.8961, 0.3961, 0.9218, 0.3648, 0.9266, 0.368, 0.9266, 0.368, 0.9218, 0.3648, 0.9409, 0.3291, 0.9462, 0.3313, 0.9462, 0.3313, 0.9409, 0.3291, 0.9526, 0.2903, 0.9583, 0.2914, 0.9583, 0.2914, 0.9526, 0.2903, 0.9566, 0.25, 0.9624, 0.25, 0.9624, 0.25, 0.9566, 0.25, 0.9526, 0.2097, 0.9583, 0.2086, 0.9583, 0.2086, 0.9526, 0.2097, 0.9409, 0.1709, 0.9462, 0.1687, 0.9462, 0.1687, 0.9409, 0.1709, 0.9218, 0.1352, 0.9266, 0.132, 0.9266, 0.132, 0.9218, 0.1352, 0.8961, 0.1039, 0.9002, 0.09981, 0.9002, 0.09981, 0.8961, 0.1039, 0.8648, 0.07823, 0.868, 0.07339, 0.868, 0.07339, 0.8648, 0.07823, 0.8291, 0.05914, 0.8313, 0.05376, 0.8313, 0.05376, 0.8291, 0.05914, 0.7903, 0.04739, 0.7914, 0.04168, 0.7914, 0.04168, 0.7903, 0.04739, 0.75, 0.04342, 0.75, 0.0376, 0.75, 0.0376, 0.75, 0.04342, 0.7097, 0.04739, 0.7086, 0.04168, 0.7086, 0.04168, 0.7097, 0.04739, 0.6709, 0.05914, 0.6687, 0.05376, 0.6687, 0.05376, 0.6709, 0.05914, 0.6352, 0.07823, 0.632, 0.07339, 0.632, 0.07339, 0.6352, 0.07823, 0.6039, 0.1039, 0.5998, 0.09981, 0.5998, 0.09981, 0.6039, 0.1039, 0.5782, 0.1352, 0.5734, 0.132, 0.5734, 0.132, 0.5782, 0.1352, 0.5591, 0.1709, 0.5538, 0.1687, 0.5538, 0.1687, 0.5591, 0.1709, 0.5474, 0.2097, 0.5417, 0.2086, 0.5417, 0.2086, 0.5474, 0.2097, 0.5434, 0.25, 0.5376, 0.25, 0.5376, 0.25, 0.5434, 0.25, 0.5474, 0.2903, 0.5417, 0.2914, 0.5417, 0.2914, 0.5474, 0.2903, 0.5591, 0.3291, 0.5538, 0.3313, 0.5538, 0.3313, 0.5591, 0.3291, 0.5782, 0.3648, 0.5734, 0.368, 0.5734, 0.368, 0.5782, 0.3648, 0.6039, 0.3961, 0.5998, 0.4002, 0.5998, 0.4002, 0.6039, 0.3961, 0.6352, 0.4218, 0.632, 0.4266, 0.632, 0.4266, 0.6352, 0.4218, 0.6709, 0.4409, 0.6687, 0.4462, 0.6687, 0.4462, 0.6709, 0.4409, 0.7097, 0.4526, 0.7086, 0.4583, 0.75, 0.4624, 0.75, 0.4566, 0.7903, 0.4526, 0.7914, 0.4583, 0.75, 0.4624, 0.75, 0.4624, 0.7914, 0.4583, 0.7914, 0.4583, 0.7884, 0.443, 0.7903, 0.4526, 0.75, 0.4566, 0.75, 0.4468, 0.8253, 0.4318, 0.8291, 0.4409, 0.7903, 0.4526, 0.7884, 0.443, 0.8593, 0.4136, 0.8648, 0.4218, 0.8291, 0.4409, 0.8253, 0.4318, 0.8891, 0.3891, 0.8961, 0.3961, 0.8648, 0.4218, 0.8593, 0.4136, 0.9136, 0.3593, 0.9218, 0.3648, 0.8961, 0.3961, 0.8891, 0.3891, 0.9318, 0.3253, 0.9409, 0.3291, 0.9218, 0.3648, 0.9136, 0.3593, 0.943, 0.2884, 0.9526, 0.2903, 0.9409, 0.3291, 0.9318, 0.3253, 0.9468, 0.25, 0.9566, 0.25, 0.9526, 0.2903, 0.943, 0.2884, 0.943, 0.2116, 0.9526, 0.2097, 0.9566, 0.25, 0.9468, 0.25, 0.9318, 0.1747, 0.9409, 0.1709, 0.9526, 0.2097, 0.943, 0.2116, 0.9136, 0.1407, 0.9218, 0.1352, 0.9409, 0.1709, 0.9318, 0.1747, 0.8891, 0.1109, 0.8961, 0.1039, 0.9218, 0.1352, 0.9136, 0.1407, 0.8593, 0.08638, 0.8648, 0.07823, 0.8961, 0.1039, 0.8891, 0.1109, 0.8253, 0.0682, 0.8291, 0.05914, 0.8648, 0.07823, 0.8593, 0.08638, 0.7884, 0.057, 0.7903, 0.04739, 0.8291, 0.05914, 0.8253, 0.0682, 0.75, 0.05322, 0.75, 0.04342, 0.7903, 0.04739, 0.7884, 0.057, 0.7116, 0.057, 0.7097, 0.04739, 0.75, 0.04342, 0.75, 0.05322, 0.6747, 0.0682, 0.6709, 0.05914, 0.7097, 0.04739, 0.7116, 0.057, 0.6407, 0.08638, 0.6352, 0.07823, 0.6709, 0.05914, 0.6747, 0.0682, 0.6109, 0.1109, 0.6039, 0.1039, 0.6352, 0.07823, 0.6407, 0.08638, 0.5864, 0.1407, 0.5782, 0.1352, 0.6039, 0.1039, 0.6109, 0.1109, 0.5682, 0.1747, 0.5591, 0.1709, 0.5782, 0.1352, 0.5864, 0.1407, 0.557, 0.2116, 0.5474, 0.2097, 0.5591, 0.1709, 0.5682, 0.1747, 0.5532, 0.25, 0.5434, 0.25, 0.5474, 0.2097, 0.557, 0.2116, 0.557, 0.2884, 0.5474, 0.2903, 0.5434, 0.25, 0.5532, 0.25, 0.5682, 0.3253, 0.5591, 0.3291, 0.5474, 0.2903, 0.557, 0.2884, 0.5864, 0.3593, 0.5782, 0.3648, 0.5591, 0.3291, 0.5682, 0.3253, 0.6109, 0.3891, 0.6039, 0.3961, 0.5782, 0.3648, 0.5864, 0.3593, 0.6407, 0.4136, 0.6352, 0.4218, 0.6039, 0.3961, 0.6109, 0.3891, 0.6747, 0.4318, 0.6709, 0.4409, 0.6352, 0.4218, 0.6407, 0.4136, 0.7116, 0.443, 0.7097, 0.4526, 0.6709, 0.4409, 0.6747, 0.4318, 0.75, 0.4468, 0.75, 0.4566, 0.7097, 0.4526, 0.7116, 0.443, 0.7086, 0.4583, 0.7097, 0.4526, 0.75, 0.4566, 0.75, 0.4624, 0.75, 0.4624, 0.7914, 0.4583, 0.8313, 0.4462, 0.868, 0.4266, 0.9002, 0.4002, 0.9266, 0.368, 0.9462, 0.3313, 0.9583, 0.2914, 0.9624, 0.25, 0.9583, 0.2086, 0.9462, 0.1687, 0.9266, 0.132, 0.9002, 0.09981, 0.868, 0.07339, 0.8313, 0.05376, 0.7914, 0.04168, 0.75, 0.0376, 0.7086, 0.04168, 0.6687, 0.05376, 0.632, 0.07339, 0.5998, 0.09981, 0.5734, 0.132, 0.5538, 0.1687, 0.5417, 0.2086, 0.5376, 0.25, 0.5417, 0.2914, 0.5538, 0.3313, 0.5734, 0.368, 0.5998, 0.4002, 0.632, 0.4266, 0.6687, 0.4462, 0.7086, 0.4583])
me_cylinder_001.materials.append(mat_material_001)
me_cylinder_001.materials.append(mat_material_002)
me_cylinder_001.update()

# ---- objects
ob_button_base = bpy.data.objects.new('Button Base', me_cylinder)
ob_button = bpy.data.objects.new('Button', me_cylinder_001)

# ---- transforms, parenting, visibility, modifiers, constraints
ob_button_base.location = (0.0, 0.0, 0.0)
ob_button.parent = ob_button_base
ob_button.location = (0.0, 0.0, -0.05776)
ob_button.scale = (1.0, 1.0, 1.023)

# ---- collection membership
col_collection.objects.link(ob_button_base)
col_collection.objects.link(ob_button)

# ---- scene / render settings (as saved in the file)
scene.frame_start = 1; scene.frame_end = 250; scene.frame_set(0)
scene.render.engine = 'BLENDER_EEVEE_NEXT'
scene.cycles.sampling_pattern = 'TABULATED_SOBOL'
scene.cycles.use_light_tree = False
scene.view_settings.view_transform = 'Filmic'
bpy.context.view_layer.update()

# ---- added for rendering (the .blend has no active camera and no usable light): camera, sun
cam_auto = bpy.data.cameras.new('AutoCamera')
cam_auto.lens = 50.0
cam_auto.sensor_width = 36.0
cam_auto.clip_end = 1000.0
ob_auto_camera = bpy.data.objects.new('AutoCamera', cam_auto)
scene.collection.objects.link(ob_auto_camera)
ob_auto_camera.location = (2.68626, -3.22351, 2.38911)
ob_auto_camera.rotation_euler = (1.09748, -7.21219e-08, 0.694738)
scene.camera = ob_auto_camera
light_auto_sun = bpy.data.lights.new('AutoSun', 'SUN')
light_auto_sun.energy = 3.0
light_auto_sun.angle = 0.0523599
ob_auto_sun = bpy.data.objects.new('AutoSun', light_auto_sun)
scene.collection.objects.link(ob_auto_sun)
ob_auto_sun.rotation_euler = (0.872665, 0.174533, 0.523599)
bpy.context.view_layer.update()
